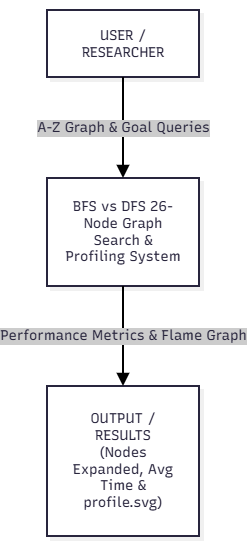

The diagram above was exported from draw.io. Its source (the exported page's mxGraphModel, read from the mxfile embedded in the PNG):
<mxGraphModel dx="2241" dy="721" grid="1" gridSize="10" guides="1" tooltips="1" connect="1" arrows="1" fold="1" page="1" pageScale="1" pageWidth="827" pageHeight="1169" math="0" shadow="0">
  <root>
    <mxCell id="0" />
    <mxCell id="1" parent="0" />
    <UserObject label="" mermaidData="{&#10;  &quot;data&quot;: &quot;graph TD\n    User[\&quot;USER / RESEARCHER\&quot;]\n    System[\&quot;BFS vs DFS 26-Node Graph&lt;br/&gt;Search &amp; Profiling System\&quot;]\n    Output[\&quot;OUTPUT / RESULTS&lt;br/&gt;(Nodes Expanded, Avg Time &amp; profile.svg)\&quot;]\n\n    User --&gt;|A-Z Graph &amp; Goal Queries| System\n    System --&gt;|Performance Metrics &amp; Flame Graph| Output&quot;,&#10;  &quot;config&quot;: null,&#10;  &quot;version&quot;: &quot;12&quot;&#10;}" id="732-E3aglhzsT3jCBdnm-37">
      <mxCell connectable="0" parent="1" style="group;transparentBounds=1;editIcon=1;lockedGroup=0;groupPadding=10;" vertex="1">
        <mxGeometry as="geometry" />
      </mxCell>
    </UserObject>
    <UserObject label="USER / RESEARCHER" mermaidId="n:User" mermaidBaseStyle="html=1;whiteSpace=wrap;strokeWidth=2;fillColor=#ffffff;strokeColor=#28253D;fontColor=#28253D;fontFamily=Recursive;fontSize=14;shadow=1;shadowColor=#000000;shadowOffsetX=4;shadowOffsetY=4;shadowBlur=0;shadowOpacity=6;" mermaidBaseValue="USER / RESEARCHER" id="732-E3aglhzsT3jCBdnm-38">
      <mxCell parent="732-E3aglhzsT3jCBdnm-37" style="html=1;whiteSpace=wrap;strokeWidth=2;fillColor=#ffffff;strokeColor=#28253D;fontColor=#28253D;fontFamily=Recursive;fontSize=14;shadow=1;shadowColor=#000000;shadowOffsetX=4;shadowOffsetY=4;shadowBlur=0;shadowOpacity=6;labelWidth=120;fontSource=https%3A%2F%2Ffonts.googleapis.com%2Fcss%3Ffamily%3DRecursive;" vertex="1">
        <mxGeometry height="67" width="152" x="30" y="30" as="geometry" />
      </mxCell>
    </UserObject>
    <UserObject label="BFS vs DFS 26-Node Graph&#10;Search &amp; Profiling System" mermaidId="n:System" mermaidBaseStyle="html=1;whiteSpace=wrap;strokeWidth=2;fillColor=#ffffff;strokeColor=#28253D;fontColor=#28253D;fontFamily=Recursive;fontSize=14;shadow=1;shadowColor=#000000;shadowOffsetX=4;shadowOffsetY=4;shadowBlur=0;shadowOpacity=6;" mermaidBaseValue="BFS vs DFS 26-Node Graph&#10;Search &amp; Profiling System" id="732-E3aglhzsT3jCBdnm-39">
      <mxCell parent="732-E3aglhzsT3jCBdnm-37" style="html=1;whiteSpace=wrap;strokeWidth=2;fillColor=#ffffff;strokeColor=#28253D;fontColor=#28253D;fontFamily=Recursive;fontSize=14;shadow=1;shadowColor=#000000;shadowOffsetX=4;shadowOffsetY=4;shadowBlur=0;shadowOpacity=6;labelWidth=120;fontSource=https%3A%2F%2Ffonts.googleapis.com%2Fcss%3Ffamily%3DRecursive;" vertex="1">
        <mxGeometry height="108" width="152" x="30" y="198" as="geometry" />
      </mxCell>
    </UserObject>
    <UserObject label="OUTPUT / RESULTS&#10;(Nodes Expanded, Avg Time &amp; profile.svg)" mermaidId="n:Output" mermaidBaseStyle="html=1;whiteSpace=wrap;strokeWidth=2;fillColor=#ffffff;strokeColor=#28253D;fontColor=#28253D;fontFamily=Recursive;fontSize=14;shadow=1;shadowColor=#000000;shadowOffsetX=4;shadowOffsetY=4;shadowBlur=0;shadowOpacity=6;" mermaidBaseValue="OUTPUT / RESULTS&#10;(Nodes Expanded, Avg Time &amp; profile.svg)" id="732-E3aglhzsT3jCBdnm-40">
      <mxCell parent="732-E3aglhzsT3jCBdnm-37" style="html=1;whiteSpace=wrap;strokeWidth=2;fillColor=#ffffff;strokeColor=#28253D;fontColor=#28253D;fontFamily=Recursive;fontSize=14;shadow=1;shadowColor=#000000;shadowOffsetX=4;shadowOffsetY=4;shadowBlur=0;shadowOpacity=6;labelWidth=120;fontSource=https%3A%2F%2Ffonts.googleapis.com%2Fcss%3Ffamily%3DRecursive;" vertex="1">
        <mxGeometry height="150" width="152" x="30" y="406" as="geometry" />
      </mxCell>
    </UserObject>
    <UserObject label="A-Z Graph &amp; Goal Queries" mermaidId="e:User-&gt;System#0" mermaidBaseStyle="edgeStyle=orthogonalEdgeStyle;rounded=1;curved=0;startArrow=none;endArrow=block;endSize=8;jumpStyle=arc;jumpSize=12;strokeColor=#000000;html=1;fontSize=16;labelBackgroundColor=#cccccc;fontFamily=Recursive;fontColor=#28253D;exitX=0.5;exitY=0.99;entryX=0.5;entryY=0;strokeWidth=2;targetPerimeterSpacing=4;" mermaidBaseValue="A-Z Graph &amp; Goal Queries" id="732-E3aglhzsT3jCBdnm-41">
      <mxCell edge="1" parent="732-E3aglhzsT3jCBdnm-37" source="732-E3aglhzsT3jCBdnm-38" style="edgeStyle=orthogonalEdgeStyle;rounded=1;curved=0;startArrow=none;endArrow=block;endSize=8;jumpStyle=arc;jumpSize=12;strokeColor=#000000;html=1;fontSize=14;labelBackgroundColor=#cccccc;fontFamily=Recursive;fontColor=#28253D;exitX=0.5;exitY=0.99;entryX=0.5;entryY=0;strokeWidth=2;targetPerimeterSpacing=4;fontSource=https%3A%2F%2Ffonts.googleapis.com%2Fcss%3Ffamily%3DRecursive;" target="732-E3aglhzsT3jCBdnm-39">
        <mxGeometry relative="1" as="geometry">
          <Array as="points" />
        </mxGeometry>
      </mxCell>
    </UserObject>
    <UserObject label="Performance Metrics &amp; Flame Graph" mermaidId="e:System-&gt;Output#0" mermaidBaseStyle="edgeStyle=orthogonalEdgeStyle;rounded=1;curved=0;startArrow=none;endArrow=block;endSize=8;jumpStyle=arc;jumpSize=12;strokeColor=#000000;html=1;fontSize=16;labelBackgroundColor=#cccccc;fontFamily=Recursive;fontColor=#28253D;exitX=0.5;exitY=0.99;entryX=0.5;entryY=0;strokeWidth=2;targetPerimeterSpacing=4;" mermaidBaseValue="Performance Metrics &amp; Flame Graph" id="732-E3aglhzsT3jCBdnm-42">
      <mxCell edge="1" parent="732-E3aglhzsT3jCBdnm-37" source="732-E3aglhzsT3jCBdnm-39" style="edgeStyle=orthogonalEdgeStyle;rounded=1;curved=0;startArrow=none;endArrow=block;endSize=8;jumpStyle=arc;jumpSize=12;strokeColor=#000000;html=1;fontSize=14;labelBackgroundColor=#cccccc;fontFamily=Recursive;fontColor=#28253D;exitX=0.5;exitY=0.99;entryX=0.5;entryY=0;strokeWidth=2;targetPerimeterSpacing=4;fontSource=https%3A%2F%2Ffonts.googleapis.com%2Fcss%3Ffamily%3DRecursive;" target="732-E3aglhzsT3jCBdnm-40">
        <mxGeometry relative="1" as="geometry">
          <Array as="points" />
        </mxGeometry>
      </mxCell>
    </UserObject>
  </root>
</mxGraphModel>